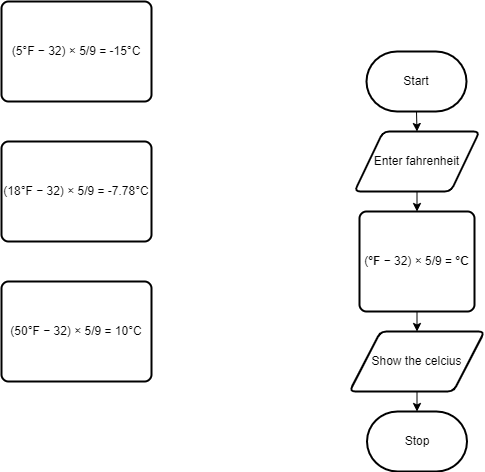

The diagram above was exported from draw.io. Its source (the exported page's mxGraphModel, read from the mxfile embedded in the PNG):
<mxGraphModel dx="2553" dy="1110" grid="1" gridSize="10" guides="1" tooltips="1" connect="1" arrows="1" fold="1" page="1" pageScale="1" pageWidth="850" pageHeight="1100" math="0" shadow="0">
  <root>
    <mxCell id="0" />
    <mxCell id="1" parent="0" />
    <mxCell id="2" value="Stop" style="strokeWidth=2;html=1;shape=mxgraph.flowchart.terminator;whiteSpace=wrap;" vertex="1" parent="1">
      <mxGeometry x="375.5" y="440" width="100" height="60" as="geometry" />
    </mxCell>
    <mxCell id="7" style="edgeStyle=none;html=1;exitX=0.5;exitY=1;exitDx=0;exitDy=0;exitPerimeter=0;entryX=0.5;entryY=0;entryDx=0;entryDy=0;" edge="1" parent="1" source="3" target="4">
      <mxGeometry relative="1" as="geometry" />
    </mxCell>
    <mxCell id="3" value="Start" style="strokeWidth=2;html=1;shape=mxgraph.flowchart.terminator;whiteSpace=wrap;" vertex="1" parent="1">
      <mxGeometry x="375" y="80" width="100" height="60" as="geometry" />
    </mxCell>
    <mxCell id="8" style="edgeStyle=none;html=1;exitX=0.5;exitY=1;exitDx=0;exitDy=0;entryX=0.5;entryY=0;entryDx=0;entryDy=0;" edge="1" parent="1" source="4" target="5">
      <mxGeometry relative="1" as="geometry" />
    </mxCell>
    <mxCell id="4" value="Enter fahrenheit" style="shape=parallelogram;html=1;strokeWidth=2;perimeter=parallelogramPerimeter;whiteSpace=wrap;rounded=1;arcSize=12;size=0.23;" vertex="1" parent="1">
      <mxGeometry x="363" y="160" width="125" height="60" as="geometry" />
    </mxCell>
    <mxCell id="9" style="edgeStyle=none;html=1;exitX=0.5;exitY=1;exitDx=0;exitDy=0;entryX=0.5;entryY=0;entryDx=0;entryDy=0;" edge="1" parent="1" source="5" target="6">
      <mxGeometry relative="1" as="geometry" />
    </mxCell>
    <mxCell id="5" value="&lt;div class=&quot;bjhkR&quot; style=&quot;margin-bottom: 2px ; padding: 2.5px 3px 1.5px&quot;&gt;(&lt;b&gt;°F&lt;/b&gt;&amp;nbsp;− 32) × 5/9 = &lt;b&gt;°C&lt;/b&gt;&lt;/div&gt;" style="rounded=1;whiteSpace=wrap;html=1;absoluteArcSize=1;arcSize=14;strokeWidth=2;" vertex="1" parent="1">
      <mxGeometry x="368" y="240" width="115" height="100" as="geometry" />
    </mxCell>
    <mxCell id="10" style="edgeStyle=none;html=1;exitX=0.5;exitY=1;exitDx=0;exitDy=0;entryX=0.5;entryY=0;entryDx=0;entryDy=0;entryPerimeter=0;" edge="1" parent="1" source="6" target="2">
      <mxGeometry relative="1" as="geometry" />
    </mxCell>
    <mxCell id="6" value="Show the celcius" style="shape=parallelogram;html=1;strokeWidth=2;perimeter=parallelogramPerimeter;whiteSpace=wrap;rounded=1;arcSize=12;size=0.23;" vertex="1" parent="1">
      <mxGeometry x="358" y="360" width="135" height="60" as="geometry" />
    </mxCell>
    <mxCell id="11" value="(50°F − 32) × 5/9 = 10°C" style="rounded=1;whiteSpace=wrap;html=1;absoluteArcSize=1;arcSize=14;strokeWidth=2;" vertex="1" parent="1">
      <mxGeometry x="10" y="310" width="150" height="100" as="geometry" />
    </mxCell>
    <mxCell id="12" value="(18°F − 32) × 5/9 = -7.78°C" style="rounded=1;whiteSpace=wrap;html=1;absoluteArcSize=1;arcSize=14;strokeWidth=2;" vertex="1" parent="1">
      <mxGeometry x="10" y="170" width="150" height="100" as="geometry" />
    </mxCell>
    <mxCell id="13" value="(5°F − 32) × 5/9 = -15°C" style="rounded=1;whiteSpace=wrap;html=1;absoluteArcSize=1;arcSize=14;strokeWidth=2;" vertex="1" parent="1">
      <mxGeometry x="10" y="30" width="150" height="100" as="geometry" />
    </mxCell>
  </root>
</mxGraphModel>